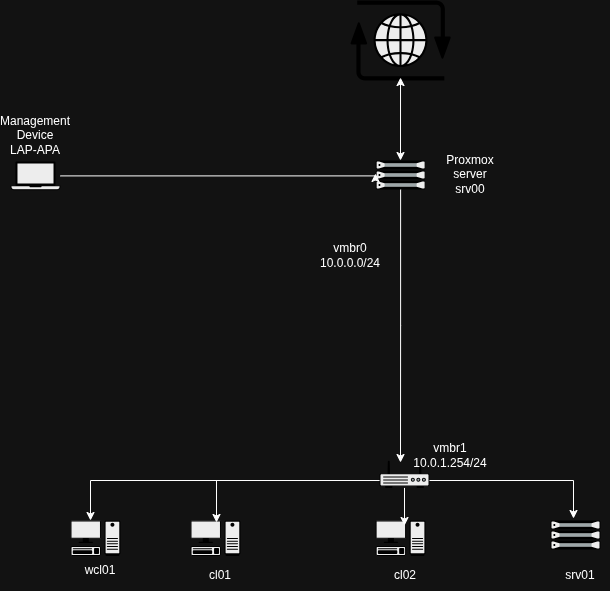

The diagram above was exported from draw.io. Its source (the exported page's mxGraphModel, read from the mxfile embedded in the PNG):
<mxGraphModel dx="1416" dy="841" grid="1" gridSize="10" guides="1" tooltips="1" connect="1" arrows="1" fold="1" page="1" pageScale="1" pageWidth="827" pageHeight="1169" math="0" shadow="0">
  <root>
    <mxCell id="0" />
    <mxCell id="1" parent="0" />
    <mxCell id="rXxYLZfO2Ow156Zn5Na--1" parent="1" style="shape=mxgraph.networks2.icon;aspect=fixed;fillColor=#EDEDED;strokeColor=#000000;gradientColor=#5B6163;network2IconShadow=1;network2bgFillColor=none;labelPosition=center;verticalLabelPosition=bottom;align=center;verticalAlign=top;network2Icon=mxgraph.networks2.internet;network2IconXOffset=0.0012;network2IconYOffset=0.0035;network2IconW=0.9677;network2IconH=0.7722;" value="" vertex="1">
      <mxGeometry height="80" width="100.25" x="360" y="40" as="geometry" />
    </mxCell>
    <mxCell id="rXxYLZfO2Ow156Zn5Na--2" parent="1" style="fillColorStyles=neutralFill;neutralFill=#9DA6A8;shape=mxgraph.networks2.icon;aspect=fixed;fillColor=#EDEDED;strokeColor=#000000;gradientColor=#5B6163;network2IconShadow=1;network2bgFillColor=none;labelPosition=center;verticalLabelPosition=bottom;align=center;verticalAlign=top;network2Icon=mxgraph.networks2.server;network2IconW=1.0001;network2IconH=0.5812;" value="" vertex="1">
      <mxGeometry height="29.060000000000002" width="50.005" x="385.12" y="200" as="geometry" />
    </mxCell>
    <mxCell id="rXxYLZfO2Ow156Zn5Na--3" parent="1" style="text;html=1;whiteSpace=wrap;strokeColor=none;fillColor=none;align=center;verticalAlign=middle;rounded=0;" value="Proxmox server&lt;div&gt;srv00&lt;/div&gt;" vertex="1">
      <mxGeometry height="30" width="60" x="450" y="199.06" as="geometry" />
    </mxCell>
    <mxCell id="rXxYLZfO2Ow156Zn5Na--4" edge="1" parent="1" style="endArrow=classic;startArrow=classic;html=1;rounded=0;entryX=0.499;entryY=0.963;entryDx=0;entryDy=0;entryPerimeter=0;" target="rXxYLZfO2Ow156Zn5Na--1" value="">
      <mxGeometry height="50" relative="1" width="50" as="geometry">
        <mxPoint x="410" y="200" as="sourcePoint" />
        <mxPoint x="750" y="390" as="targetPoint" />
      </mxGeometry>
    </mxCell>
    <mxCell id="rXxYLZfO2Ow156Zn5Na--5" parent="1" style="shape=mxgraph.networks2.icon;aspect=fixed;fillColor=#EDEDED;strokeColor=#000000;gradientColor=#5B6163;network2IconShadow=1;network2bgFillColor=none;labelPosition=center;verticalLabelPosition=bottom;align=center;verticalAlign=top;network2Icon=mxgraph.networks2.laptop;network2IconW=1;network2IconH=0.5734;" value="" vertex="1">
      <mxGeometry height="28.67" width="50" x="20" y="201" as="geometry" />
    </mxCell>
    <mxCell id="rXxYLZfO2Ow156Zn5Na--6" parent="1" style="text;html=1;whiteSpace=wrap;strokeColor=none;fillColor=none;align=center;verticalAlign=middle;rounded=0;" value="Management Device&lt;div&gt;LAP-APA&lt;/div&gt;" vertex="1">
      <mxGeometry height="30" width="60" x="15" y="160" as="geometry" />
    </mxCell>
    <mxCell id="rXxYLZfO2Ow156Zn5Na--8" edge="1" parent="1" source="rXxYLZfO2Ow156Zn5Na--5" style="edgeStyle=orthogonalEdgeStyle;rounded=0;orthogonalLoop=1;jettySize=auto;html=1;entryX=-0.002;entryY=0.447;entryDx=0;entryDy=0;entryPerimeter=0;" target="rXxYLZfO2Ow156Zn5Na--2">
      <mxGeometry relative="1" as="geometry">
        <Array as="points">
          <mxPoint x="385" y="215" />
        </Array>
        <mxPoint x="370" y="216" as="targetPoint" />
      </mxGeometry>
    </mxCell>
    <mxCell id="rXxYLZfO2Ow156Zn5Na--10" parent="1" style="shape=mxgraph.networks2.icon;aspect=fixed;fillColor=#EDEDED;strokeColor=#000000;gradientColor=#5B6163;network2IconShadow=1;network2bgFillColor=none;labelPosition=center;verticalLabelPosition=bottom;align=center;verticalAlign=top;network2Icon=mxgraph.networks2.pc;network2IconYOffset=-0.0593;network2IconW=0.9999;network2IconH=0.7096;" value="" vertex="1">
      <mxGeometry height="35.480000000000004" width="49.995" x="80" y="560" as="geometry" />
    </mxCell>
    <mxCell id="rXxYLZfO2Ow156Zn5Na--11" parent="1" style="text;html=1;whiteSpace=wrap;strokeColor=none;fillColor=none;align=center;verticalAlign=middle;rounded=0;" value="wcl01" vertex="1">
      <mxGeometry height="30" width="60" x="80" y="595.48" as="geometry" />
    </mxCell>
    <mxCell id="rXxYLZfO2Ow156Zn5Na--13" parent="1" style="shape=mxgraph.networks2.icon;aspect=fixed;fillColor=#EDEDED;strokeColor=#000000;gradientColor=#5B6163;network2IconShadow=1;network2bgFillColor=none;labelPosition=center;verticalLabelPosition=bottom;align=center;verticalAlign=top;network2Icon=mxgraph.networks2.pc;network2IconYOffset=-0.0593;network2IconW=0.9999;network2IconH=0.7096;" value="" vertex="1">
      <mxGeometry height="35.480000000000004" width="49.995" x="200" y="560" as="geometry" />
    </mxCell>
    <mxCell id="rXxYLZfO2Ow156Zn5Na--14" parent="1" style="text;html=1;whiteSpace=wrap;strokeColor=none;fillColor=none;align=center;verticalAlign=middle;rounded=0;" value="cl01" vertex="1">
      <mxGeometry height="30" width="60" x="200" y="600" as="geometry" />
    </mxCell>
    <mxCell id="rXxYLZfO2Ow156Zn5Na--15" parent="1" style="text;html=1;whiteSpace=wrap;strokeColor=none;fillColor=none;align=center;verticalAlign=middle;rounded=0;" value="cl02" vertex="1">
      <mxGeometry height="30" width="60" x="385.12" y="600" as="geometry" />
    </mxCell>
    <mxCell id="rXxYLZfO2Ow156Zn5Na--16" parent="1" style="shape=mxgraph.networks2.icon;aspect=fixed;fillColor=#EDEDED;strokeColor=#000000;gradientColor=#5B6163;network2IconShadow=1;network2bgFillColor=none;labelPosition=center;verticalLabelPosition=bottom;align=center;verticalAlign=top;network2Icon=mxgraph.networks2.pc;network2IconYOffset=-0.0593;network2IconW=0.9999;network2IconH=0.7096;" value="" vertex="1">
      <mxGeometry height="35.480000000000004" width="49.995" x="385.12" y="560" as="geometry" />
    </mxCell>
    <mxCell id="rXxYLZfO2Ow156Zn5Na--19" parent="1" style="text;html=1;whiteSpace=wrap;strokeColor=none;fillColor=none;align=center;verticalAlign=middle;rounded=0;" value="vmbr0&lt;div&gt;10.0.0.0/24&lt;/div&gt;" vertex="1">
      <mxGeometry height="30" width="60" x="330" y="280" as="geometry" />
    </mxCell>
    <mxCell id="zhaZT-LcxMQaoURzngZS-4" edge="1" parent="1" source="zhaZT-LcxMQaoURzngZS-1" style="edgeStyle=orthogonalEdgeStyle;rounded=0;orthogonalLoop=1;jettySize=auto;html=1;" target="rXxYLZfO2Ow156Zn5Na--10">
      <mxGeometry relative="1" as="geometry">
        <Array as="points">
          <mxPoint x="100" y="520" />
        </Array>
        <mxPoint x="100" y="550" as="targetPoint" />
      </mxGeometry>
    </mxCell>
    <mxCell id="zhaZT-LcxMQaoURzngZS-1" parent="1" style="fillColorStyles=neutralFill;neutralFill=#9DA6A8;shape=mxgraph.networks2.icon;aspect=fixed;fillColor=#EDEDED;strokeColor=#000000;gradientColor=#5B6163;network2IconShadow=1;network2bgFillColor=none;labelPosition=center;verticalLabelPosition=bottom;align=center;verticalAlign=top;network2Icon=mxgraph.networks2.router;network2IconXOffset=0.0001;network2IconYOffset=-0.1142;network2IconW=1;network2IconH=0.5485;" value="" vertex="1">
      <mxGeometry height="27.425" width="50" x="389" y="500" as="geometry" />
    </mxCell>
    <mxCell id="zhaZT-LcxMQaoURzngZS-2" edge="1" parent="1" source="rXxYLZfO2Ow156Zn5Na--2" style="edgeStyle=orthogonalEdgeStyle;rounded=0;orthogonalLoop=1;jettySize=auto;html=1;entryX=0.42;entryY=0.073;entryDx=0;entryDy=0;entryPerimeter=0;" target="zhaZT-LcxMQaoURzngZS-1">
      <mxGeometry relative="1" as="geometry" />
    </mxCell>
    <mxCell id="zhaZT-LcxMQaoURzngZS-6" parent="1" style="text;html=1;whiteSpace=wrap;strokeColor=none;fillColor=none;align=center;verticalAlign=middle;rounded=0;" value="vmbr1&lt;div&gt;10.0.1.254/24&lt;/div&gt;" vertex="1">
      <mxGeometry height="30" width="60" x="430" y="480" as="geometry" />
    </mxCell>
    <mxCell id="zhaZT-LcxMQaoURzngZS-7" edge="1" parent="1" source="zhaZT-LcxMQaoURzngZS-1" style="edgeStyle=orthogonalEdgeStyle;rounded=0;orthogonalLoop=1;jettySize=auto;html=1;entryX=0.52;entryY=0.056;entryDx=0;entryDy=0;entryPerimeter=0;" target="rXxYLZfO2Ow156Zn5Na--13">
      <mxGeometry relative="1" as="geometry">
        <Array as="points">
          <mxPoint x="226" y="520" />
        </Array>
      </mxGeometry>
    </mxCell>
    <mxCell id="zhaZT-LcxMQaoURzngZS-8" edge="1" parent="1" source="zhaZT-LcxMQaoURzngZS-1" style="edgeStyle=orthogonalEdgeStyle;rounded=0;orthogonalLoop=1;jettySize=auto;html=1;entryX=0.578;entryY=0.141;entryDx=0;entryDy=0;entryPerimeter=0;" target="rXxYLZfO2Ow156Zn5Na--16">
      <mxGeometry relative="1" as="geometry" />
    </mxCell>
    <mxCell id="zhaZT-LcxMQaoURzngZS-9" parent="1" style="fillColorStyles=neutralFill;neutralFill=#9DA6A8;shape=mxgraph.networks2.icon;aspect=fixed;fillColor=#EDEDED;strokeColor=#000000;gradientColor=#5B6163;network2IconShadow=1;network2bgFillColor=none;labelPosition=center;verticalLabelPosition=bottom;align=center;verticalAlign=top;network2Icon=mxgraph.networks2.server;network2IconW=1.0001;network2IconH=0.5812;" value="" vertex="1">
      <mxGeometry height="29.060000000000002" width="50.005" x="560" y="560" as="geometry" />
    </mxCell>
    <mxCell id="zhaZT-LcxMQaoURzngZS-10" parent="1" style="text;html=1;whiteSpace=wrap;strokeColor=none;fillColor=none;align=center;verticalAlign=middle;rounded=0;" value="srv01" vertex="1">
      <mxGeometry height="30" width="60" x="560" y="600" as="geometry" />
    </mxCell>
    <mxCell id="zhaZT-LcxMQaoURzngZS-11" edge="1" parent="1" source="zhaZT-LcxMQaoURzngZS-1" style="edgeStyle=orthogonalEdgeStyle;rounded=0;orthogonalLoop=1;jettySize=auto;html=1;entryX=0.46;entryY=-0.069;entryDx=0;entryDy=0;entryPerimeter=0;" target="zhaZT-LcxMQaoURzngZS-9">
      <mxGeometry relative="1" as="geometry">
        <Array as="points">
          <mxPoint x="583" y="520" />
        </Array>
      </mxGeometry>
    </mxCell>
  </root>
</mxGraphModel>